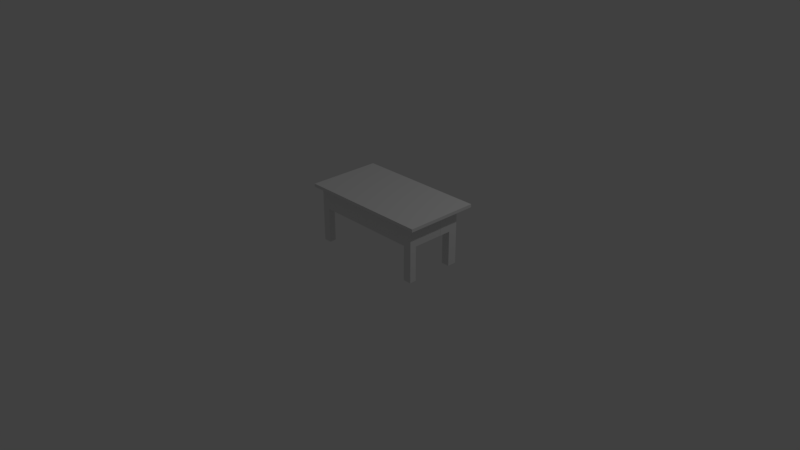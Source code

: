 # Source: table.blend  (saved by Blender 2.78.0; exported with 4.5.12 LTS)
import bpy
from mathutils import Matrix  # noqa: F401  (used for matrix-valued properties, if any)

bpy.ops.wm.read_factory_settings(use_empty=True)
scene = bpy.context.scene
scene.name = 'Scene'

# ---- collections
col_collection_1 = bpy.data.collections.new('Collection 1'); scene.collection.children.link(col_collection_1)

# ---- world
world_world = bpy.data.worlds.new('World'); scene.world = world_world
world_world.color = (0.05088, 0.05088, 0.05088)
world_world.use_sun_shadow = False
world_world.sun_shadow_jitter_overblur = 0.0
world_world.cycles.sampling_method = 'MANUAL'

# ---- cameras
cam_camera = bpy.data.cameras.new('Camera')
cam_camera.clip_end = 100.0
cam_camera.lens = 35.0
cam_camera.sensor_width = 32.0
cam_camera.sensor_height = 18.0
cam_camera.ortho_scale = 7.314
cam_camera.dof.focus_distance = 0.0
cam_camera.dof.aperture_fstop = 128.0

# ---- lights
light_lamp = bpy.data.lights.new('Lamp', 'POINT')
light_lamp.transmission_factor = 0.0
light_lamp.cutoff_distance = 30.0
light_lamp.energy = 100.0
light_lamp.shadow_buffer_clip_start = 1.001
light_lamp.shadow_soft_size = 0.1
light_lamp.shadow_maximum_resolution = 0.006
light_lamp.use_absolute_resolution = True

# ---- meshes
me_cube_003 = bpy.data.meshes.new('Cube.003')
me_cube_003.from_pydata([(-1.0, -1.0, -1.0), (-1.0, -1.0, 1.0), (1.0, -1.0, -1.0), (1.0, -1.0, 1.0), (9.858, -1.0, 1.0), (9.858, -1.0, -1.0), (9.864, -1.0, -1.0), (9.864, -1.0, 1.0), (9.864, 1.0, -1.0), (9.864, 1.0, 1.0), (-0.2554, 1.0, -1.0), (-0.2554, 1.0, 1.0), (-0.6175, 0.1136, 1.0), (-0.2554, 0.1107, 1.0), (-0.2554, 0.1107, -1.0), (-0.6175, 0.1136, -1.0), (-0.2557, 0.1107, -1.0), (-0.6175, 0.1107, -1.0), (-0.6175, -1.0, -1.0), (-0.6175, -1.0, 1.0), (-0.6175, 0.1107, 1.0)], [], [(2, 3, 4, 5), (20, 17, 16, 13), (11, 13, 14, 10), (9, 8, 6, 7), (3, 2, 0, 1), (19, 18, 15, 12)])
me_cube_003.use_remesh_preserve_volume = False
me_cube_003.use_remesh_preserve_attributes = False
me_cube_003.use_mirror_vertex_groups = False
me_cube_003.update()
me_cube_002 = bpy.data.meshes.new('Cube.002')
me_cube_002.from_pydata([(1.0, -1.0, 1.0), (9.858, -1.0, 1.0), (1.0, -2.486, 1.0), (9.858, -2.486, 1.0), (1.0, -2.486, 1.302), (1.0, -1.0, 1.302), (9.858, -1.0, 1.302), (9.858, -2.486, 1.302), (1.0, -5.148, 1.0), (9.858, -5.148, 1.0), (1.0, -5.148, 1.302), (9.858, -5.148, 1.302), (-1.574, -2.486, 1.0), (-1.574, -1.0, 1.0), (-1.574, -2.486, 1.302), (-1.574, -1.0, 1.302), (-1.574, -5.148, 1.302), (-1.574, -5.148, 1.0), (11.38, -2.486, 1.0), (11.38, -1.0, 1.0), (11.38, -2.486, 1.302), (11.38, -1.0, 1.302), (11.38, -5.148, 1.0), (11.38, -5.148, 1.302), (1.0, 2.074, 1.0), (9.858, 2.074, 1.0), (1.0, 2.074, 1.302), (9.858, 2.074, 1.302), (11.38, 2.074, 1.302), (-1.574, 2.074, 1.302), (-1.574, 2.074, 1.0), (11.38, 2.074, 1.0)], [], [(2, 3, 9, 8), (5, 4, 7, 6), (3, 1, 19, 18), (2, 8, 17, 12), (6, 21, 28, 27), (8, 9, 11, 10), (15, 5, 26, 29), (10, 4, 14, 16), (7, 4, 10, 11), (13, 12, 14, 15), (14, 12, 17, 16), (4, 5, 15, 14), (8, 10, 16, 17), (0, 2, 12, 13), (13, 15, 29, 30), (18, 19, 21, 20), (18, 20, 23, 22), (6, 7, 20, 21), (7, 11, 23, 20), (9, 3, 18, 22), (11, 9, 22, 23), (25, 24, 26, 27), (25, 27, 28, 31), (26, 24, 30, 29), (19, 1, 25, 31), (21, 19, 31, 28), (1, 0, 24, 25), (0, 13, 30, 24), (5, 6, 27, 26)])
me_cube_002.use_remesh_preserve_volume = False
me_cube_002.use_remesh_preserve_attributes = False
me_cube_002.use_mirror_vertex_groups = False
me_cube_002.update()
me_cube_001 = bpy.data.meshes.new('Cube.001')
me_cube_001.from_pydata([(-1.0, -1.0, -1.0), (-1.0, -1.0, 1.0), (-1.0, 1.0, -1.0), (-1.0, 1.0, 1.0), (1.0, -1.0, -1.0), (1.0, -1.0, 1.0), (10.67, 1.0, 1.0), (10.67, 1.0, -1.0), (10.67, -1.0, -1.0), (10.67, -1.0, 1.0), (-1.0, -4.63, -1.0), (-1.0, -4.63, 1.0), (1.0, -4.63, 1.0), (1.0, -4.63, -1.0), (10.66, -1.0, 1.0), (10.66, -1.0, -1.0), (10.66, -4.63, 1.0), (10.66, -4.63, -1.0), (9.858, -1.0, 1.0), (9.858, -1.0, -1.0), (9.858, -4.63, 1.0), (9.858, -4.63, -1.0), (9.864, -1.0, -1.0), (9.864, -1.0, 1.0), (9.864, 1.0, -1.0), (9.864, 1.0, 1.0), (-0.2554, 1.0, -1.0), (-0.2554, 1.0, 1.0), (-0.2554, -1.0, -1.0), (-0.2554, -1.0, 1.0), (-0.2554, -4.63, -1.0), (-0.2554, -4.63, 1.0), (-1.0, -3.971, 1.0), (1.0, -3.971, 1.0), (1.0, -3.971, -1.0), (-1.0, -3.971, -1.0), (10.66, -3.971, 1.0), (10.66, -3.971, -1.0), (9.858, -3.971, -1.0), (9.858, -3.971, 1.0), (-0.2554, -3.971, -1.0), (-0.2554, -3.971, 1.0), (1.0, -2.486, 1.0), (1.0, -2.486, -1.0), (10.66, -2.486, 1.0), (10.66, -2.486, -1.0), (9.858, -2.486, 1.0), (-1.0, -2.486, 1.0), (-1.0, -2.486, -1.0), (9.858, -2.486, -1.0), (-0.2554, -2.486, -1.0), (-0.2554, -2.486, 1.0), (-1.0, 0.1107, -1.0), (-1.0, 0.1107, 1.0), (-0.6175, 0.1136, 1.0), (10.67, 0.1107, -1.0), (10.67, 0.1107, 1.0), (9.864, 0.1107, 1.0), (9.864, 0.1107, -1.0), (-0.2554, 0.1107, 1.0), (-0.2554, 0.1107, -1.0), (-1.0, -3.971, -1.0), (-0.2554, -3.971, -1.0), (-1.0, -3.971, -4.437), (-1.0, -4.63, -4.437), (-0.2554, -4.63, -4.437), (-0.2554, -3.971, -4.437), (-0.2554, 1.0, -4.422), (-1.0, 1.0, -4.422), (-1.0, 0.1107, -4.422), (-0.2554, 0.1107, -4.422), (10.67, 0.1107, -4.445), (10.67, 1.0, -4.445), (9.864, 1.0, -4.445), (9.864, 0.1107, -4.445), (9.858, -4.63, -4.374), (10.66, -4.63, -4.374), (9.858, -3.971, -4.374), (10.66, -3.971, -4.374), (-1.0, 0.1136, -1.0), (7.991, 1.0, -1.0), (7.991, 0.1107, -1.0), (-0.6175, 0.1136, -1.0), (-1.0, 0.1136, 1.0), (7.991, 1.0, -0.7932), (9.864, 1.0, -0.7932), (9.864, 0.1107, -0.7932), (7.991, 0.1107, -0.7932), (-0.2557, 1.0, -1.0), (-0.2557, 0.1107, -1.0), (-0.2557, 1.0, -0.7932), (-0.2557, 0.1107, -0.7932), (-1.0, 0.1107, -1.0), (-1.0, -1.0, -1.0), (-1.0, -1.0, 1.0), (-1.0, 0.1107, 1.0), (-1.0, 0.1107, -1.0), (-1.0, -1.0, -1.0), (-1.0, -1.0, 1.0), (-1.0, 0.1107, 1.0), (-0.6175, 0.1107, -1.0), (-0.6175, -1.0, -1.0), (-0.6175, -1.0, 1.0), (-0.6175, 0.1107, 1.0), (-0.2557, -1.011, -1.0), (-0.2557, -1.011, -0.7932), (7.991, -1.011, -1.0), (9.864, -1.011, -1.0), (7.991, -1.011, -0.7932), (9.864, -1.011, -0.7932), (-0.6249, 0.1107, -1.0), (-0.6249, 0.1107, -0.7932), (-0.6249, -1.011, -1.0), (-0.6249, -1.011, -0.7932)], [], [(52, 53, 3, 2), (80, 88, 90, 84), (23, 22, 8, 9), (41, 32, 11, 31), (101, 97, 79, 82), (55, 56, 9, 8), (7, 55, 71, 72), (57, 23, 9, 56), (24, 25, 6, 7), (30, 31, 11, 10), (19, 18, 14, 15), (32, 35, 10, 11), (40, 34, 13, 30), (37, 36, 16, 17), (39, 20, 16, 36), (20, 21, 17, 16), (49, 19, 15, 45), (43, 4, 19, 49), (12, 13, 21, 20), (33, 12, 20, 39), (87, 86, 85, 84), (80, 84, 85, 24), (35, 40, 66, 63), (13, 12, 31, 30), (33, 41, 31, 12), (2, 3, 27, 26), (42, 51, 41, 33), (48, 50, 40, 35), (42, 33, 39, 46), (13, 34, 38, 21), (17, 21, 75, 76), (46, 39, 36, 44), (45, 44, 36, 37), (50, 43, 34, 40), (47, 48, 35, 32), (51, 47, 32, 41), (29, 1, 47, 51), (1, 0, 48, 47), (28, 4, 43, 50), (15, 14, 44, 45), (18, 46, 44, 14), (0, 28, 50, 48), (5, 29, 51, 42), (34, 43, 49, 38), (38, 49, 45, 37), (52, 2, 68, 69), (24, 85, 86, 58), (25, 57, 56, 6), (22, 58, 55, 8), (7, 6, 56, 55), (27, 3, 53, 59), (35, 61, 62, 40), (63, 66, 65, 64), (10, 35, 63, 64), (40, 30, 65, 66), (30, 10, 64, 65), (68, 67, 70, 69), (26, 60, 70, 67), (2, 26, 67, 68), (60, 52, 69, 70), (74, 73, 72, 71), (55, 58, 74, 71), (24, 7, 72, 73), (58, 24, 73, 74), (75, 77, 78, 76), (21, 38, 77, 75), (37, 17, 76, 78), (38, 37, 78, 77), (79, 83, 54, 82), (81, 89, 88, 80), (84, 90, 91, 87), (98, 102, 54, 83), (89, 91, 90, 88), (86, 87, 108, 109), (81, 58, 107, 106), (80, 24, 58, 81), (94, 95, 99, 98), (0, 1, 94, 93), (1, 53, 95, 94), (53, 52, 92, 95), (99, 96, 100, 103), (95, 92, 96, 99), (93, 94, 98, 97), (98, 99, 103, 102), (97, 98, 83, 79), (107, 109, 108, 106), (108, 105, 104, 106), (87, 91, 105, 108), (58, 86, 109, 107), (105, 91, 111, 113), (89, 81, 106, 104), (111, 110, 112, 113), (104, 105, 113, 112), (89, 104, 112, 110), (91, 89, 110, 111)])
me_cube_001.use_remesh_preserve_volume = False
me_cube_001.use_remesh_preserve_attributes = False
me_cube_001.use_mirror_vertex_groups = False
me_cube_001.update()

# ---- objects
ob_cube_001 = bpy.data.objects.new('Cube.001', me_cube_003)
ob_toppart = bpy.data.objects.new('TopPart', me_cube_002)
ob_cube = bpy.data.objects.new('Cube', me_cube_001)
ob_lamp = bpy.data.objects.new('Lamp', light_lamp)
ob_camera = bpy.data.objects.new('Camera', cam_camera)

# ---- transforms, parenting, visibility, modifiers, constraints
ob_cube_001.location = (0.0, 0.0, 0.9514)
ob_cube_001.scale = (0.1294, 0.1294, 0.1294)
ob_cube_001.lineart.crease_threshold = 0.0
ob_toppart.location = (0.0, 0.0, 0.9514)
ob_toppart.scale = (0.1294, 0.1294, 0.1294)
ob_toppart.lineart.crease_threshold = 0.0
ob_cube.location = (0.0, 0.0, 0.9514)
ob_cube.scale = (0.1294, 0.1294, 0.1294)
ob_cube.lineart.crease_threshold = 0.0
ob_lamp.location = (4.076, 1.005, 5.904)
ob_lamp.rotation_euler = (0.6503, 0.05522, 1.866)
ob_lamp.lock_rotations_4d = False
ob_lamp.empty_display_type = 'ARROWS'
ob_lamp.color = (0.0, 0.0, 0.0, 0.0)
ob_lamp.lineart.crease_threshold = 0.0
ob_camera.location = (7.481, -6.508, 5.344)
ob_camera.rotation_euler = (1.109, 0.0, 0.8149)
ob_camera.lock_rotations_4d = False
ob_camera.empty_display_type = 'ARROWS'
ob_camera.color = (0.0, 0.0, 0.0, 0.0)
ob_camera.display_type = 'WIRE'
ob_camera.lineart.crease_threshold = 0.0

# ---- collection membership
col_collection_1.objects.link(ob_cube_001)
col_collection_1.objects.link(ob_toppart)
col_collection_1.objects.link(ob_cube)
col_collection_1.objects.link(ob_lamp)
col_collection_1.objects.link(ob_camera)

# ---- scene / render settings (as saved in the file)
scene.camera = ob_camera
scene.frame_start = 1; scene.frame_end = 250; scene.frame_set(1)
scene.render.engine = 'BLENDER_EEVEE_NEXT'
scene.render.resolution_percentage = 50
scene.render.dither_intensity = 0.0
scene.cycles.use_denoising = False
scene.cycles.samples = 128
scene.cycles.sampling_pattern = 'TABULATED_SOBOL'
scene.cycles.light_sampling_threshold = 0.0
scene.cycles.use_adaptive_sampling = False
scene.cycles.use_light_tree = False
scene.cycles.blur_glossy = 0.0
scene.cycles.sample_clamp_indirect = 0.0
scene.view_settings.view_transform = 'Standard'
bpy.context.view_layer.update()
